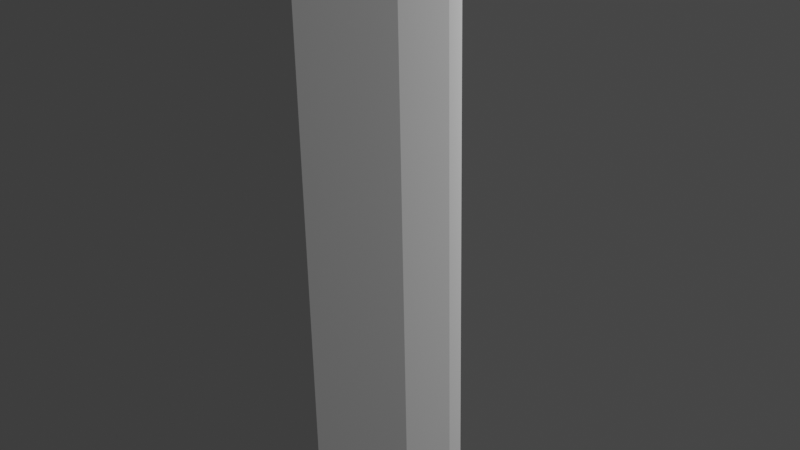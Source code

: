 # Source: untitled.blend  (saved by Blender 3.6.13; exported with 4.5.12 LTS)
import bpy
from mathutils import Matrix  # noqa: F401  (used for matrix-valued properties, if any)

bpy.ops.wm.read_factory_settings(use_empty=True)
scene = bpy.context.scene
scene.name = 'Scene'

# ---- collections
col_collection = bpy.data.collections.new('Collection'); scene.collection.children.link(col_collection)

# ---- world
world_world = bpy.data.worlds.new('World'); scene.world = world_world
world_world.use_nodes = True; world_world.node_tree.nodes.clear()
_N = world_world.node_tree.nodes; _L = world_world.node_tree.links
n0 = _N.new('ShaderNodeOutputWorld'); n0.name = 'World Output'; n0.location = (300, 300)
n1 = _N.new('ShaderNodeBackground'); n1.name = 'Background'; n1.location = (10, 300)
n1.inputs[0].default_value = (0.05088, 0.05088, 0.05088, 1.0)
_L.new(n1.outputs[0], n0.inputs[0])
n0.is_active_output = True
world_world.color = (0.05088, 0.05088, 0.05088)
world_world.use_sun_shadow = False
world_world.sun_shadow_jitter_overblur = 0.0

# ---- cameras
cam_camera = bpy.data.cameras.new('Camera')
cam_camera.clip_end = 100.0
cam_camera.ortho_scale = 7.314

# ---- lights
light_light = bpy.data.lights.new('Light', 'POINT')
light_light.transmission_factor = 0.0
light_light.energy = 1000.0
light_light.shadow_soft_size = 0.1
light_light.shadow_maximum_resolution = 0.006
light_light.use_absolute_resolution = True

# ---- meshes
me_cylinder = bpy.data.meshes.new('Cylinder')
me_cylinder.from_pydata([(0.0, 1.0, -1.0), (3.218e-09, 0.946, 1.132), (0.1951, 0.9808, -1.0), (0.1846, 0.9278, 1.132), (0.3827, 0.9239, -1.0), (0.362, 0.874, 1.132), (0.5556, 0.8315, -1.0), (0.5256, 0.7866, 1.132), (0.7071, 0.7071, -1.0), (0.6689, 0.6689, 1.132), (0.8315, 0.5556, -1.0), (0.7866, 0.5256, 1.132), (0.9239, 0.3827, -1.0), (0.874, 0.362, 1.132), (0.9808, 0.1951, -1.0), (0.9278, 0.1846, 1.132), (1.0, 0.0, -1.0), (0.946, 0.0, 1.132), (0.9808, -0.1951, -1.0), (0.9278, -0.1846, 1.132), (0.9239, -0.3827, -1.0), (0.874, -0.362, 1.132), (0.8315, -0.5556, -1.0), (0.7866, -0.5256, 1.132), (0.7071, -0.7071, -1.0), (0.6689, -0.6689, 1.132), (0.5556, -0.8315, -1.0), (0.5256, -0.7866, 1.132), (0.3827, -0.9239, -1.0), (0.362, -0.874, 1.132), (0.1951, -0.9808, -1.0), (0.1846, -0.9278, 1.132), (0.0, -1.0, -1.0), (3.218e-09, -0.946, 1.132), (-0.1951, -0.9808, -1.0), (-0.1846, -0.9278, 1.132), (-0.3827, -0.9239, -1.0), (-0.362, -0.874, 1.132), (-0.5556, -0.8315, -1.0), (-0.5256, -0.7866, 1.132), (-0.7071, -0.7071, -1.0), (-0.6689, -0.6689, 1.132), (-0.8315, -0.5556, -1.0), (-0.7866, -0.5256, 1.132), (-0.9239, -0.3827, -1.0), (-0.874, -0.362, 1.132), (-0.9808, -0.1951, -1.0), (-0.9278, -0.1846, 1.132), (-1.0, 0.0, -1.0), (-0.946, 0.0, 1.132), (-0.9808, 0.1951, -1.0), (-0.9278, 0.1846, 1.132), (-0.9239, 0.3827, -1.0), (-0.874, 0.362, 1.132), (-0.8315, 0.5556, -1.0), (-0.7866, 0.5256, 1.132), (-0.7071, 0.7071, -1.0), (-0.6689, 0.6689, 1.132), (-0.5556, 0.8315, -1.0), (-0.5256, 0.7866, 1.132), (-0.3827, 0.9239, -1.0), (-0.362, 0.874, 1.132), (-0.1951, 0.9808, -1.0), (-0.1846, 0.9278, 1.132), (0.1668, 0.8198, 1.329), (-2.504e-08, 0.8358, 1.329), (0.3272, 0.7722, 1.329), (0.475, 0.695, 1.329), (0.6045, 0.591, 1.329), (0.7109, 0.4644, 1.329), (0.7899, 0.3199, 1.329), (0.8385, 0.1631, 1.329), (0.8549, 0.0, 1.329), (0.8385, -0.1631, 1.329), (0.7899, -0.3199, 1.329), (0.7109, -0.4644, 1.329), (0.6045, -0.591, 1.329), (0.475, -0.695, 1.329), (0.3272, -0.7722, 1.329), (0.1668, -0.8198, 1.329), (-2.504e-08, -0.8358, 1.329), (-0.1668, -0.8198, 1.329), (-0.3272, -0.7722, 1.329), (-0.475, -0.695, 1.329), (-0.6045, -0.591, 1.329), (-0.7109, -0.4644, 1.329), (-0.7899, -0.3199, 1.329), (-0.8385, -0.1631, 1.329), (-0.8549, 0.0, 1.329), (-0.8385, 0.1631, 1.329), (-0.7899, 0.3199, 1.329), (-0.7109, 0.4644, 1.329), (-0.6045, 0.591, 1.329), (-0.475, 0.695, 1.329), (-0.3272, 0.7722, 1.329), (-0.1668, 0.8198, 1.329), (0.1786, 0.9122, 1.564), (-1.349e-08, 0.9301, 1.564), (0.3503, 0.8593, 1.564), (0.5085, 0.7734, 1.564), (0.6472, 0.6577, 1.564), (0.761, 0.5167, 1.564), (0.8456, 0.3559, 1.564), (0.8977, 0.1815, 1.564), (0.9153, 2.427e-08, 1.564), (0.8977, -0.1815, 1.564), (0.8456, -0.3559, 1.564), (0.761, -0.5167, 1.564), (0.6472, -0.6577, 1.564), (0.5085, -0.7734, 1.564), (0.3503, -0.8593, 1.564), (0.1786, -0.9122, 1.564), (-1.349e-08, -0.9301, 1.564), (-0.1786, -0.9122, 1.564), (-0.3503, -0.8593, 1.564), (-0.5085, -0.7734, 1.564), (-0.6472, -0.6577, 1.564), (-0.761, -0.5167, 1.564), (-0.8456, -0.3559, 1.564), (-0.8977, -0.1815, 1.564), (-0.9153, 2.427e-08, 1.564), (-0.8977, 0.1815, 1.564), (-0.8456, 0.3559, 1.564), (-0.761, 0.5167, 1.564), (-0.6472, 0.6577, 1.564), (-0.5085, 0.7734, 1.564), (-0.3503, 0.8593, 1.564), (-0.1786, 0.9122, 1.564), (0.1786, 0.9122, 1.974), (-2.385e-08, 0.9301, 1.974), (0.3503, 0.8593, 1.974), (0.5085, 0.7734, 1.974), (0.6472, 0.6577, 1.974), (0.761, 0.5167, 1.974), (0.8456, 0.3559, 1.974), (0.8977, 0.1815, 1.974), (0.9153, 2.427e-08, 1.974), (0.8977, -0.1815, 1.974), (0.8456, -0.3559, 1.974), (0.761, -0.5167, 1.974), (0.6472, -0.6577, 1.974), (0.5085, -0.7734, 1.974), (0.3503, -0.8593, 1.974), (0.1786, -0.9122, 1.974), (-2.385e-08, -0.9301, 1.974), (-0.1786, -0.9122, 1.974), (-0.3503, -0.8593, 1.974), (-0.5085, -0.7734, 1.974), (-0.6472, -0.6577, 1.974), (-0.761, -0.5167, 1.974), (-0.8456, -0.3559, 1.974), (-0.8977, -0.1815, 1.974), (-0.9153, 2.427e-08, 1.974), (-0.8977, 0.1815, 1.974), (-0.8456, 0.3559, 1.974), (-0.761, 0.5167, 1.974), (-0.6472, 0.6577, 1.974), (-0.5085, 0.7734, 1.974), (-0.3503, 0.8593, 1.974), (-0.1786, 0.9122, 1.974), (0.1558, 0.7697, 2.071), (-4.618e-08, 0.7848, 2.071), (0.3056, 0.725, 2.071), (0.4436, 0.6525, 2.071), (0.5646, 0.5549, 2.071), (0.6639, 0.436, 2.071), (0.7377, 0.3003, 2.071), (0.7831, 0.1531, 2.071), (0.7985, 2.048e-08, 2.071), (0.7831, -0.1531, 2.071), (0.7377, -0.3003, 2.071), (0.6639, -0.436, 2.071), (0.5646, -0.5549, 2.071), (0.4436, -0.6525, 2.071), (0.3056, -0.725, 2.071), (0.1558, -0.7697, 2.071), (-4.618e-08, -0.7848, 2.071), (-0.1558, -0.7697, 2.071), (-0.3056, -0.725, 2.071), (-0.4436, -0.6525, 2.071), (-0.5646, -0.5549, 2.071), (-0.6639, -0.436, 2.071), (-0.7377, -0.3003, 2.071), (-0.7831, -0.1531, 2.071), (-0.7985, 2.048e-08, 2.071), (-0.7831, 0.1531, 2.071), (-0.7377, 0.3003, 2.071), (-0.6639, 0.436, 2.071), (-0.5646, 0.5549, 2.071), (-0.4436, 0.6525, 2.071), (-0.3056, 0.725, 2.071), (-0.1558, 0.7697, 2.071), (0.1558, 0.7697, 2.153), (-4.991e-08, 0.7848, 2.153), (0.3056, 0.725, 2.153), (0.4436, 0.6525, 2.153), (0.5646, 0.5549, 2.153), (0.6639, 0.436, 2.153), (0.7377, 0.3003, 2.153), (0.7831, 0.1531, 2.153), (0.7985, 2.048e-08, 2.153), (0.7831, -0.1531, 2.153), (0.7377, -0.3003, 2.153), (0.6639, -0.436, 2.153), (0.5646, -0.5549, 2.153), (0.4436, -0.6525, 2.153), (0.3056, -0.725, 2.153), (0.1558, -0.7697, 2.153), (-4.991e-08, -0.7848, 2.153), (-0.1558, -0.7697, 2.153), (-0.3056, -0.725, 2.153), (-0.4436, -0.6525, 2.153), (-0.5646, -0.5549, 2.153), (-0.6639, -0.436, 2.153), (-0.7377, -0.3003, 2.153), (-0.7831, -0.1531, 2.153), (-0.7985, 2.048e-08, 2.153), (-0.7831, 0.1531, 2.153), (-0.7377, 0.3003, 2.153), (-0.6639, 0.436, 2.153), (-0.5646, 0.5549, 2.153), (-0.4436, 0.6525, 2.153), (-0.3056, 0.725, 2.153), (-0.1558, 0.7697, 2.153), (0.1807, 0.8792, 2.295), (-3.217e-08, 0.8965, 2.295), (0.3545, 0.8282, 2.295), (0.5147, 0.7454, 2.295), (0.6551, 0.6339, 2.295), (0.7703, 0.498, 2.295), (0.8559, 0.3431, 2.295), (0.9087, 0.1749, 2.295), (0.9265, 4.036e-08, 2.295), (0.9087, -0.1749, 2.295), (0.8559, -0.3431, 2.295), (0.7703, -0.498, 2.295), (0.6551, -0.6339, 2.295), (0.5147, -0.7454, 2.295), (0.3545, -0.8282, 2.295), (0.1807, -0.8792, 2.295), (-3.217e-08, -0.8965, 2.295), (-0.1807, -0.8792, 2.295), (-0.3545, -0.8282, 2.295), (-0.5147, -0.7454, 2.295), (-0.6551, -0.6339, 2.295), (-0.7703, -0.498, 2.295), (-0.8559, -0.3431, 2.295), (-0.9087, -0.1749, 2.295), (-0.9265, 4.036e-08, 2.295), (-0.9087, 0.1749, 2.295), (-0.8559, 0.3431, 2.295), (-0.7703, 0.498, 2.295), (-0.6551, 0.6339, 2.295), (-0.5147, 0.7454, 2.295), (-0.3545, 0.8282, 2.295), (-0.1807, 0.8792, 2.295), (0.1912, 0.9212, 2.088), (-4.071e-08, 0.9393, 2.088), (0.3751, 0.8678, 2.088), (0.5446, 0.781, 2.088), (0.6931, 0.6642, 2.088), (0.815, 0.5218, 2.088), (0.9056, 0.3595, 2.088), (0.9614, 0.1832, 2.088), (0.9803, 3.089e-08, 2.088), (0.9614, -0.1832, 2.088), (0.9056, -0.3595, 2.088), (0.815, -0.5218, 2.088), (0.6931, -0.6642, 2.088), (0.5446, -0.781, 2.088), (0.3751, -0.8678, 2.088), (0.1912, -0.9212, 2.088), (-4.071e-08, -0.9393, 2.088), (-0.1912, -0.9212, 2.088), (-0.3751, -0.8678, 2.088), (-0.5446, -0.781, 2.088), (-0.6931, -0.6642, 2.088), (-0.815, -0.5218, 2.088), (-0.9056, -0.3595, 2.088), (-0.9614, -0.1832, 2.088), (-0.9803, 3.089e-08, 2.088), (-0.9614, 0.1832, 2.088), (-0.9056, 0.3595, 2.088), (-0.815, 0.5218, 2.088), (-0.6931, 0.6642, 2.088), (-0.5446, 0.781, 2.088), (-0.3751, 0.8678, 2.088), (-0.1912, 0.9212, 2.088), (0.1912, 0.9212, 2.33), (-1.999e-08, 0.9393, 2.33), (0.3751, 0.8678, 2.33), (0.5446, 0.781, 2.33), (0.6931, 0.6642, 2.33), (0.815, 0.5218, 2.33), (0.9056, 0.3595, 2.33), (0.9614, 0.1832, 2.33), (0.9803, 3.089e-08, 2.33), (0.9614, -0.1832, 2.33), (0.9056, -0.3595, 2.33), (0.815, -0.5218, 2.33), (0.6931, -0.6642, 2.33), (0.5446, -0.781, 2.33), (0.3751, -0.8678, 2.33), (0.1912, -0.9212, 2.33), (-1.999e-08, -0.9393, 2.33), (-0.1912, -0.9212, 2.33), (-0.3751, -0.8678, 2.33), (-0.5446, -0.781, 2.33), (-0.6931, -0.6642, 2.33), (-0.815, -0.5218, 2.33), (-0.9056, -0.3595, 2.33), (-0.9614, -0.1832, 2.33), (-0.9803, 3.089e-08, 2.33), (-0.9614, 0.1832, 2.33), (-0.9056, 0.3595, 2.33), (-0.815, 0.5218, 2.33), (-0.6931, 0.6642, 2.33), (-0.5446, 0.781, 2.33), (-0.3751, 0.8678, 2.33), (-0.1912, 0.9212, 2.33), (0.04462, 0.2467, 2.443), (1.504e-08, 0.2515, 2.443), (0.08753, 0.2324, 2.443), (0.1271, 0.2091, 2.443), (0.1617, 0.1779, 2.443), (0.1902, 0.1397, 2.443), (0.2113, 0.09626, 2.443), (0.2243, 0.04907, 2.443), (0.2287, -3.01e-08, 2.443), (0.2243, -0.04907, 2.443), (0.2113, -0.09626, 2.443), (0.1902, -0.1397, 2.443), (0.1617, -0.1779, 2.443), (0.1271, -0.2091, 2.443), (0.08753, -0.2324, 2.443), (0.04462, -0.2467, 2.443), (1.504e-08, -0.2515, 2.443), (-0.04462, -0.2467, 2.443), (-0.08753, -0.2324, 2.443), (-0.1271, -0.2091, 2.443), (-0.1617, -0.1779, 2.443), (-0.1902, -0.1397, 2.443), (-0.2113, -0.09626, 2.443), (-0.2243, -0.04907, 2.443), (-0.2287, -3.01e-08, 2.443), (-0.2243, 0.04907, 2.443), (-0.2113, 0.09626, 2.443), (-0.1902, 0.1397, 2.443), (-0.1617, 0.1779, 2.443), (-0.1271, 0.2091, 2.443), (-0.08753, 0.2324, 2.443), (-0.04462, 0.2467, 2.443), (0.04462, 0.2467, 2.614), (8.97e-08, 0.2515, 2.614), (0.08753, 0.2324, 2.614), (0.1271, 0.2091, 2.614), (0.1617, 0.1779, 2.614), (0.1902, 0.1397, 2.614), (0.2113, 0.09626, 2.614), (0.2243, 0.04907, 2.614), (0.2287, -3.01e-08, 2.614), (0.2243, -0.04907, 2.614), (0.2113, -0.09626, 2.614), (0.1902, -0.1397, 2.614), (0.1617, -0.1779, 2.614), (0.1271, -0.2091, 2.614), (0.08753, -0.2324, 2.614), (0.04462, -0.2467, 2.614), (8.97e-08, -0.2515, 2.614), (-0.04462, -0.2467, 2.614), (-0.08753, -0.2324, 2.614), (-0.1271, -0.2091, 2.614), (-0.1617, -0.1779, 2.614), (-0.1902, -0.1397, 2.614), (-0.2113, -0.09626, 2.614), (-0.2243, -0.04907, 2.614), (-0.2287, -3.01e-08, 2.614), (-0.2243, 0.04907, 2.614), (-0.2113, 0.09626, 2.614), (-0.1902, 0.1397, 2.614), (-0.1617, 0.1779, 2.614), (-0.1271, 0.2091, 2.614), (-0.08753, 0.2324, 2.614), (-0.04462, 0.2467, 2.614), (0.3446, 0.8231, 1.23), (0.5003, 0.7408, 1.23), (0.7487, -0.495, 1.23), (0.6367, -0.63, 1.23), (-0.6367, -0.63, 1.23), (-0.7487, -0.495, 1.23), (-0.5003, 0.7408, 1.23), (-0.3446, 0.8231, 1.23), (0.8832, 0.1738, 1.23), (0.9005, 0.0, 1.23), (-1.091e-08, -0.8909, 1.23), (-0.1757, -0.8738, 1.23), (-0.8832, 0.1738, 1.23), (-0.8319, 0.3409, 1.23), (0.6367, 0.63, 1.23), (0.5003, -0.7408, 1.23), (-0.8319, -0.3409, 1.23), (-0.1757, 0.8738, 1.23), (0.8832, -0.1738, 1.23), (-0.3446, -0.8231, 1.23), (-0.7487, 0.495, 1.23), (0.7487, 0.495, 1.23), (0.3446, -0.8231, 1.23), (-0.8832, -0.1738, 1.23), (-1.091e-08, 0.8909, 1.23), (0.1757, 0.8738, 1.23), (0.8319, -0.3409, 1.23), (-0.5003, -0.7408, 1.23), (-0.6367, 0.63, 1.23), (0.8319, 0.3409, 1.23), (0.1757, -0.8738, 1.23), (-0.9005, 0.0, 1.23), (0.7272, 0.4815, 1.406), (0.7439, 0.4989, 1.484), (0.8266, 0.3437, 1.484), (0.808, 0.3316, 1.406), (-0.4859, -0.7206, 1.406), (-0.4971, -0.7467, 1.484), (-0.6327, -0.635, 1.484), (-0.6185, -0.6128, 1.406), (0.8775, 0.1752, 1.484), (0.8578, 0.1691, 1.406), (-0.7439, -0.4989, 1.484), (-0.7272, -0.4815, 1.406), (0.8947, 1.601e-08, 1.484), (0.8746, 7.919e-09, 1.406), (-0.8266, -0.3437, 1.484), (-0.808, -0.3316, 1.406), (0.8775, -0.1752, 1.484), (0.8578, -0.1691, 1.406), (-0.8775, -0.1752, 1.484), (-0.8578, -0.1691, 1.406), (0.8266, -0.3437, 1.484), (0.808, -0.3316, 1.406), (-0.8947, 1.601e-08, 1.484), (-0.8746, 7.919e-09, 1.406), (0.7439, -0.4989, 1.484), (0.7272, -0.4815, 1.406), (-0.8775, 0.1752, 1.484), (-0.8578, 0.1691, 1.406), (0.6327, -0.635, 1.484), (0.6185, -0.6128, 1.406), (-0.8266, 0.3437, 1.484), (-0.808, 0.3316, 1.406), (0.4971, -0.7467, 1.484), (0.4859, -0.7206, 1.406), (-0.7439, 0.4989, 1.484), (-0.7272, 0.4815, 1.406), (0.3424, -0.8297, 1.484), (0.3347, -0.8006, 1.406), (-2.127e-08, 0.8666, 1.406), (-1.742e-08, 0.898, 1.484), (0.1746, 0.8808, 1.484), (0.1706, 0.85, 1.406), (-0.6327, 0.635, 1.484), (-0.6185, 0.6128, 1.406), (0.1746, -0.8808, 1.484), (0.1706, -0.85, 1.406), (0.3424, 0.8297, 1.484), (0.3347, 0.8006, 1.406), (-0.4971, 0.7467, 1.484), (-0.4859, 0.7206, 1.406), (-1.742e-08, -0.898, 1.484), (-2.127e-08, -0.8666, 1.406), (0.4971, 0.7467, 1.484), (0.4859, 0.7206, 1.406), (-0.3424, 0.8297, 1.484), (-0.3347, 0.8006, 1.406), (-0.1746, -0.8808, 1.484), (-0.1706, -0.85, 1.406), (0.6327, 0.635, 1.484), (0.6185, 0.6128, 1.406), (-0.1746, 0.8808, 1.484), (-0.1706, 0.85, 1.406), (-0.3424, -0.8297, 1.484), (-0.3347, -0.8006, 1.406)], [], [(0, 1, 3, 2), (2, 3, 5, 4), (4, 5, 7, 6), (6, 7, 9, 8), (8, 9, 11, 10), (10, 11, 13, 12), (12, 13, 15, 14), (14, 15, 17, 16), (16, 17, 19, 18), (18, 19, 21, 20), (20, 21, 23, 22), (22, 23, 25, 24), (24, 25, 27, 26), (26, 27, 29, 28), (28, 29, 31, 30), (30, 31, 33, 32), (32, 33, 35, 34), (34, 35, 37, 36), (36, 37, 39, 38), (38, 39, 41, 40), (40, 41, 43, 42), (42, 43, 45, 44), (44, 45, 47, 46), (46, 47, 49, 48), (48, 49, 51, 50), (50, 51, 53, 52), (52, 53, 55, 54), (54, 55, 57, 56), (56, 57, 59, 58), (58, 59, 61, 60), (385, 384, 66, 67), (60, 61, 63, 62), (62, 63, 1, 0), (0, 2, 4, 6, 8, 10, 12, 14, 16, 18, 20, 22, 24, 26, 28, 30, 32, 34, 36, 38, 40, 42, 44, 46, 48, 50, 52, 54, 56, 58, 60, 62), (418, 417, 101, 102), (387, 386, 75, 76), (389, 388, 84, 85), (391, 390, 93, 94), (393, 392, 71, 72), (395, 394, 80, 81), (397, 396, 89, 90), (398, 385, 67, 68), (399, 387, 76, 77), (400, 389, 85, 86), (401, 391, 94, 95), (402, 393, 72, 73), (403, 395, 81, 82), (404, 397, 90, 91), (405, 398, 68, 69), (406, 399, 77, 78), (407, 400, 86, 87), (409, 408, 65, 64), (408, 401, 95, 65), (410, 402, 73, 74), (411, 403, 82, 83), (412, 404, 91, 92), (413, 405, 69, 70), (414, 406, 78, 79), (415, 407, 87, 88), (384, 409, 64, 66), (386, 410, 74, 75), (388, 411, 83, 84), (390, 412, 92, 93), (392, 413, 70, 71), (394, 414, 79, 80), (396, 415, 88, 89), (105, 104, 136, 137), (422, 421, 115, 116), (424, 418, 102, 103), (426, 422, 116, 117), (428, 424, 103, 104), (430, 426, 117, 118), (432, 428, 104, 105), (434, 430, 118, 119), (436, 432, 105, 106), (438, 434, 119, 120), (440, 436, 106, 107), (442, 438, 120, 121), (444, 440, 107, 108), (446, 442, 121, 122), (448, 444, 108, 109), (450, 446, 122, 123), (452, 448, 109, 110), (456, 455, 97, 96), (458, 450, 123, 124), (460, 452, 110, 111), (462, 456, 96, 98), (464, 458, 124, 125), (466, 460, 111, 112), (468, 462, 98, 99), (470, 464, 125, 126), (472, 466, 112, 113), (474, 468, 99, 100), (476, 470, 126, 127), (478, 472, 113, 114), (417, 474, 100, 101), (455, 476, 127, 97), (421, 478, 114, 115), (140, 139, 171, 172), (119, 118, 150, 151), (106, 105, 137, 138), (120, 119, 151, 152), (107, 106, 138, 139), (121, 120, 152, 153), (108, 107, 139, 140), (122, 121, 153, 154), (109, 108, 140, 141), (123, 122, 154, 155), (110, 109, 141, 142), (96, 97, 129, 128), (124, 123, 155, 156), (111, 110, 142, 143), (98, 96, 128, 130), (125, 124, 156, 157), (112, 111, 143, 144), (99, 98, 130, 131), (126, 125, 157, 158), (113, 112, 144, 145), (100, 99, 131, 132), (127, 126, 158, 159), (114, 113, 145, 146), (101, 100, 132, 133), (97, 127, 159, 129), (115, 114, 146, 147), (102, 101, 133, 134), (116, 115, 147, 148), (103, 102, 134, 135), (117, 116, 148, 149), (104, 103, 135, 136), (118, 117, 149, 150), (175, 174, 206, 207), (154, 153, 185, 186), (141, 140, 172, 173), (155, 154, 186, 187), (142, 141, 173, 174), (128, 129, 161, 160), (156, 155, 187, 188), (143, 142, 174, 175), (130, 128, 160, 162), (157, 156, 188, 189), (144, 143, 175, 176), (131, 130, 162, 163), (158, 157, 189, 190), (145, 144, 176, 177), (132, 131, 163, 164), (159, 158, 190, 191), (146, 145, 177, 178), (133, 132, 164, 165), (129, 159, 191, 161), (147, 146, 178, 179), (134, 133, 165, 166), (148, 147, 179, 180), (135, 134, 166, 167), (149, 148, 180, 181), (136, 135, 167, 168), (150, 149, 181, 182), (137, 136, 168, 169), (151, 150, 182, 183), (138, 137, 169, 170), (152, 151, 183, 184), (139, 138, 170, 171), (153, 152, 184, 185), (210, 209, 241, 242), (162, 160, 192, 194), (189, 188, 220, 221), (176, 175, 207, 208), (163, 162, 194, 195), (190, 189, 221, 222), (177, 176, 208, 209), (164, 163, 195, 196), (191, 190, 222, 223), (178, 177, 209, 210), (165, 164, 196, 197), (161, 191, 223, 193), (179, 178, 210, 211), (166, 165, 197, 198), (180, 179, 211, 212), (167, 166, 198, 199), (181, 180, 212, 213), (168, 167, 199, 200), (182, 181, 213, 214), (169, 168, 200, 201), (183, 182, 214, 215), (170, 169, 201, 202), (184, 183, 215, 216), (171, 170, 202, 203), (185, 184, 216, 217), (172, 171, 203, 204), (186, 185, 217, 218), (173, 172, 204, 205), (187, 186, 218, 219), (174, 173, 205, 206), (160, 161, 193, 192), (188, 187, 219, 220), (228, 227, 259, 260), (197, 196, 228, 229), (193, 223, 255, 225), (211, 210, 242, 243), (198, 197, 229, 230), (212, 211, 243, 244), (199, 198, 230, 231), (213, 212, 244, 245), (200, 199, 231, 232), (214, 213, 245, 246), (201, 200, 232, 233), (215, 214, 246, 247), (202, 201, 233, 234), (216, 215, 247, 248), (203, 202, 234, 235), (217, 216, 248, 249), (204, 203, 235, 236), (218, 217, 249, 250), (205, 204, 236, 237), (219, 218, 250, 251), (206, 205, 237, 238), (192, 193, 225, 224), (220, 219, 251, 252), (207, 206, 238, 239), (194, 192, 224, 226), (221, 220, 252, 253), (208, 207, 239, 240), (195, 194, 226, 227), (222, 221, 253, 254), (209, 208, 240, 241), (196, 195, 227, 228), (223, 222, 254, 255), (263, 262, 294, 295), (255, 254, 286, 287), (242, 241, 273, 274), (229, 228, 260, 261), (225, 255, 287, 257), (243, 242, 274, 275), (230, 229, 261, 262), (244, 243, 275, 276), (231, 230, 262, 263), (245, 244, 276, 277), (232, 231, 263, 264), (246, 245, 277, 278), (233, 232, 264, 265), (247, 246, 278, 279), (234, 233, 265, 266), (248, 247, 279, 280), (235, 234, 266, 267), (249, 248, 280, 281), (236, 235, 267, 268), (250, 249, 281, 282), (237, 236, 268, 269), (251, 250, 282, 283), (238, 237, 269, 270), (224, 225, 257, 256), (252, 251, 283, 284), (239, 238, 270, 271), (226, 224, 256, 258), (253, 252, 284, 285), (240, 239, 271, 272), (227, 226, 258, 259), (254, 253, 285, 286), (241, 240, 272, 273), (298, 297, 329, 330), (277, 276, 308, 309), (264, 263, 295, 296), (278, 277, 309, 310), (265, 264, 296, 297), (279, 278, 310, 311), (266, 265, 297, 298), (280, 279, 311, 312), (267, 266, 298, 299), (281, 280, 312, 313), (268, 267, 299, 300), (282, 281, 313, 314), (269, 268, 300, 301), (283, 282, 314, 315), (270, 269, 301, 302), (256, 257, 289, 288), (284, 283, 315, 316), (271, 270, 302, 303), (258, 256, 288, 290), (285, 284, 316, 317), (272, 271, 303, 304), (259, 258, 290, 291), (286, 285, 317, 318), (273, 272, 304, 305), (260, 259, 291, 292), (287, 286, 318, 319), (274, 273, 305, 306), (261, 260, 292, 293), (257, 287, 319, 289), (275, 274, 306, 307), (262, 261, 293, 294), (276, 275, 307, 308), (333, 332, 364, 365), (312, 311, 343, 344), (299, 298, 330, 331), (313, 312, 344, 345), (300, 299, 331, 332), (314, 313, 345, 346), (301, 300, 332, 333), (315, 314, 346, 347), (302, 301, 333, 334), (288, 289, 321, 320), (316, 315, 347, 348), (303, 302, 334, 335), (290, 288, 320, 322), (317, 316, 348, 349), (304, 303, 335, 336), (291, 290, 322, 323), (318, 317, 349, 350), (305, 304, 336, 337), (292, 291, 323, 324), (319, 318, 350, 351), (306, 305, 337, 338), (293, 292, 324, 325), (289, 319, 351, 321), (307, 306, 338, 339), (294, 293, 325, 326), (308, 307, 339, 340), (295, 294, 326, 327), (309, 308, 340, 341), (296, 295, 327, 328), (310, 309, 341, 342), (297, 296, 328, 329), (311, 310, 342, 343), (352, 353, 383, 382, 381, 380, 379, 378, 377, 376, 375, 374, 373, 372, 371, 370, 369, 368, 367, 366, 365, 364, 363, 362, 361, 360, 359, 358, 357, 356, 355, 354), (347, 346, 378, 379), (334, 333, 365, 366), (320, 321, 353, 352), (348, 347, 379, 380), (335, 334, 366, 367), (322, 320, 352, 354), (349, 348, 380, 381), (336, 335, 367, 368), (323, 322, 354, 355), (350, 349, 381, 382), (337, 336, 368, 369), (324, 323, 355, 356), (351, 350, 382, 383), (338, 337, 369, 370), (325, 324, 356, 357), (321, 351, 383, 353), (339, 338, 370, 371), (326, 325, 357, 358), (340, 339, 371, 372), (327, 326, 358, 359), (341, 340, 372, 373), (328, 327, 359, 360), (342, 341, 373, 374), (329, 328, 360, 361), (343, 342, 374, 375), (330, 329, 361, 362), (344, 343, 375, 376), (331, 330, 362, 363), (345, 344, 376, 377), (332, 331, 363, 364), (346, 345, 377, 378), (51, 49, 415, 396), (33, 31, 414, 394), (15, 13, 413, 392), (59, 57, 412, 390), (41, 39, 411, 388), (23, 21, 410, 386), (5, 3, 409, 384), (49, 47, 407, 415), (31, 29, 406, 414), (13, 11, 405, 413), (57, 55, 404, 412), (39, 37, 403, 411), (21, 19, 402, 410), (1, 63, 401, 408), (3, 1, 408, 409), (47, 45, 400, 407), (29, 27, 399, 406), (11, 9, 398, 405), (55, 53, 397, 404), (37, 35, 395, 403), (19, 17, 393, 402), (63, 61, 391, 401), (45, 43, 389, 400), (27, 25, 387, 399), (9, 7, 385, 398), (53, 51, 396, 397), (35, 33, 394, 395), (17, 15, 392, 393), (61, 59, 390, 391), (43, 41, 388, 389), (25, 23, 386, 387), (7, 5, 384, 385), (83, 82, 479, 420), (420, 479, 478, 421), (65, 95, 477, 454), (454, 477, 476, 455), (69, 68, 475, 416), (416, 475, 474, 417), (82, 81, 473, 479), (479, 473, 472, 478), (95, 94, 471, 477), (477, 471, 470, 476), (68, 67, 469, 475), (475, 469, 468, 474), (81, 80, 467, 473), (473, 467, 466, 472), (94, 93, 465, 471), (471, 465, 464, 470), (67, 66, 463, 469), (469, 463, 462, 468), (80, 79, 461, 467), (467, 461, 460, 466), (93, 92, 459, 465), (465, 459, 458, 464), (66, 64, 457, 463), (463, 457, 456, 462), (79, 78, 453, 461), (461, 453, 452, 460), (92, 91, 451, 459), (459, 451, 450, 458), (64, 65, 454, 457), (457, 454, 455, 456), (78, 77, 449, 453), (453, 449, 448, 452), (91, 90, 447, 451), (451, 447, 446, 450), (77, 76, 445, 449), (449, 445, 444, 448), (90, 89, 443, 447), (447, 443, 442, 446), (76, 75, 441, 445), (445, 441, 440, 444), (89, 88, 439, 443), (443, 439, 438, 442), (75, 74, 437, 441), (441, 437, 436, 440), (88, 87, 435, 439), (439, 435, 434, 438), (74, 73, 433, 437), (437, 433, 432, 436), (87, 86, 431, 435), (435, 431, 430, 434), (73, 72, 429, 433), (433, 429, 428, 432), (86, 85, 427, 431), (431, 427, 426, 430), (72, 71, 425, 429), (429, 425, 424, 428), (85, 84, 423, 427), (427, 423, 422, 426), (71, 70, 419, 425), (425, 419, 418, 424), (84, 83, 420, 423), (423, 420, 421, 422), (70, 69, 416, 419), (419, 416, 417, 418)])
_uv = me_cylinder.uv_layers.new(name='UVMap')
_uv.uv.foreach_set('vector', [1.0, 0.5, 1.0, 1.0, 0.9688, 1.0, 0.9688, 0.5, 0.9688, 0.5, 0.9688, 1.0, 0.9375, 1.0, 0.9375, 0.5, 0.9375, 0.5, 0.9375, 1.0, 0.9062, 1.0, 0.9062, 0.5, 0.9062, 0.5, 0.9062, 1.0, 0.875, 1.0, 0.875, 0.5, 0.875, 0.5, 0.875, 1.0, 0.8438, 1.0, 0.8438, 0.5, 0.8438, 0.5, 0.8438, 1.0, 0.8125, 1.0, 0.8125, 0.5, 0.8125, 0.5, 0.8125, 1.0, 0.7812, 1.0, 0.7812, 0.5, 0.7812, 0.5, 0.7812, 1.0, 0.75, 1.0, 0.75, 0.5, 0.75, 0.5, 0.75, 1.0, 0.7188, 1.0, 0.7188, 0.5, 0.7188, 0.5, 0.7188, 1.0, 0.6875, 1.0, 0.6875, 0.5, 0.6875, 0.5, 0.6875, 1.0, 0.6562, 1.0, 0.6562, 0.5, 0.6562, 0.5, 0.6562, 1.0, 0.625, 1.0, 0.625, 0.5, 0.625, 0.5, 0.625, 1.0, 0.5938, 1.0, 0.5938, 0.5, 0.5938, 0.5, 0.5938, 1.0, 0.5625, 1.0, 0.5625, 0.5, 0.5625, 0.5, 0.5625, 1.0, 0.5312, 1.0, 0.5312, 0.5, 0.5312, 0.5, 0.5312, 1.0, 0.5, 1.0, 0.5, 0.5, 0.5, 0.5, 0.5, 1.0, 0.4688, 1.0, 0.4688, 0.5, 0.4688, 0.5, 0.4688, 1.0, 0.4375, 1.0, 0.4375, 0.5, 0.4375, 0.5, 0.4375, 1.0, 0.4062, 1.0, 0.4062, 0.5, 0.4062, 0.5, 0.4062, 1.0, 0.375, 1.0, 0.375, 0.5, 0.375, 0.5, 0.375, 1.0, 0.3438, 1.0, 0.3438, 0.5, 0.3438, 0.5, 0.3438, 1.0, 0.3125, 1.0, 0.3125, 0.5, 0.3125, 0.5, 0.3125, 1.0, 0.2812, 1.0, 0.2812, 0.5, 0.2812, 0.5, 0.2812, 1.0, 0.25, 1.0, 0.25, 0.5, 0.25, 0.5, 0.25, 1.0, 0.2188, 1.0, 0.2188, 0.5, 0.2188, 0.5, 0.2188, 1.0, 0.1875, 1.0, 0.1875, 0.5, 0.1875, 0.5, 0.1875, 1.0, 0.1562, 1.0, 0.1562, 0.5, 0.1562, 0.5, 0.1562, 1.0, 0.125, 1.0, 0.125, 0.5, 0.125, 0.5, 0.125, 1.0, 0.09375, 1.0, 0.09375, 0.5, 0.09375, 0.5, 0.09375, 1.0, 0.0625, 1.0, 0.0625, 0.5, 0.9062, 1.0, 0.9375, 1.0, 0.9375, 1.0, 0.9062, 1.0, 0.0625, 0.5, 0.0625, 1.0, 0.03125, 1.0, 0.03125, 0.5, 0.03125, 0.5, 0.03125, 1.0, 0.0, 1.0, 0.0, 0.5, 0.75, 0.49, 0.7968, 0.4854, 0.8418, 0.4717, 0.8833, 0.4496, 0.9197, 0.4197, 0.9496, 0.3833, 0.9717, 0.3418, 0.9854, 0.2968, 0.99, 0.25, 0.9854, 0.2032, 0.9717, 0.1582, 0.9496, 0.1167, 0.9197, 0.08029, 0.8833, 0.05045, 0.8418, 0.02827, 0.7968, 0.01461, 0.75, 0.01, 0.7032, 0.01461, 0.6582, 0.02827, 0.6167, 0.05045, 0.5803, 0.08029, 0.5504, 0.1167, 0.5283, 0.1582, 0.5146, 0.2032, 0.51, 0.25, 0.5146, 0.2968, 0.5283, 0.3418, 0.5504, 0.3833, 0.5803, 0.4197, 0.6167, 0.4496, 0.6582, 0.4717, 0.7032, 0.4854, 0.8125, 1.0, 0.8438, 1.0, 0.8438, 1.0, 0.8125, 1.0, 0.625, 1.0, 0.6562, 1.0, 0.6562, 1.0, 0.625, 1.0, 0.3438, 1.0, 0.375, 1.0, 0.375, 1.0, 0.3438, 1.0, 0.0625, 1.0, 0.09375, 1.0, 0.09375, 1.0, 0.0625, 1.0, 0.75, 1.0, 0.7813, 1.0, 0.7812, 1.0, 0.75, 1.0, 0.4688, 1.0, 0.5, 1.0, 0.5, 1.0, 0.4688, 1.0, 0.1875, 1.0, 0.2187, 1.0, 0.2188, 1.0, 0.1875, 1.0, 0.875, 1.0, 0.9062, 1.0, 0.9062, 1.0, 0.875, 1.0, 0.5938, 1.0, 0.625, 1.0, 0.625, 1.0, 0.5938, 1.0, 0.3125, 1.0, 0.3438, 1.0, 0.3438, 1.0, 0.3125, 1.0, 0.03125, 1.0, 0.0625, 1.0, 0.0625, 1.0, 0.03125, 1.0, 0.7188, 1.0, 0.75, 1.0, 0.75, 1.0, 0.7188, 1.0, 0.4375, 1.0, 0.4688, 1.0, 0.4688, 1.0, 0.4375, 1.0, 0.1562, 1.0, 0.1875, 1.0, 0.1875, 1.0, 0.1562, 1.0, 0.8438, 1.0, 0.875, 1.0, 0.875, 1.0, 0.8438, 1.0, 0.5625, 1.0, 0.5938, 1.0, 0.5938, 1.0, 0.5625, 1.0, 0.2812, 1.0, 0.3125, 1.0, 0.3125, 1.0, 0.2812, 1.0, 0.9687, 1.0, 1.0, 1.0, 1.0, 1.0, 0.9688, 1.0, 0.0, 1.0, 0.03125, 1.0, 0.03125, 1.0, 0.0, 1.0, 0.6875, 1.0, 0.7188, 1.0, 0.7188, 1.0, 0.6875, 1.0, 0.4062, 1.0, 0.4375, 1.0, 0.4375, 1.0, 0.4062, 1.0, 0.125, 1.0, 0.1562, 1.0, 0.1562, 1.0, 0.125, 1.0, 0.8125, 1.0, 0.8438, 1.0, 0.8438, 1.0, 0.8125, 1.0, 0.5312, 1.0, 0.5625, 1.0, 0.5625, 1.0, 0.5312, 1.0, 0.25, 1.0, 0.2812, 1.0, 0.2812, 1.0, 0.25, 1.0, 0.9375, 1.0, 0.9687, 1.0, 0.9688, 1.0, 0.9375, 1.0, 0.6562, 1.0, 0.6875, 1.0, 0.6875, 1.0, 0.6562, 1.0, 0.375, 1.0, 0.4062, 1.0, 0.4062, 1.0, 0.375, 1.0, 0.09375, 1.0, 0.125, 1.0, 0.125, 1.0, 0.09375, 1.0, 0.7813, 1.0, 0.8125, 1.0, 0.8125, 1.0, 0.7812, 1.0, 0.5, 1.0, 0.5312, 1.0, 0.5312, 1.0, 0.5, 1.0, 0.2187, 1.0, 0.25, 1.0, 0.25, 1.0, 0.2188, 1.0, 0.7188, 1.0, 0.75, 1.0, 0.75, 1.0, 0.7188, 1.0, 0.375, 1.0, 0.4062, 1.0, 0.4062, 1.0, 0.375, 1.0, 0.7812, 1.0, 0.8125, 1.0, 0.8125, 1.0, 0.7812, 1.0, 0.3438, 1.0, 0.375, 1.0, 0.375, 1.0, 0.3438, 1.0, 0.75, 1.0, 0.7812, 1.0, 0.7812, 1.0, 0.75, 1.0, 0.3125, 1.0, 0.3438, 1.0, 0.3438, 1.0, 0.3125, 1.0, 0.7188, 1.0, 0.75, 1.0, 0.75, 1.0, 0.7188, 1.0, 0.2813, 1.0, 0.3125, 1.0, 0.3125, 1.0, 0.2812, 1.0, 0.6875, 1.0, 0.7188, 1.0, 0.7188, 1.0, 0.6875, 1.0, 0.25, 1.0, 0.2813, 1.0, 0.2812, 1.0, 0.25, 1.0, 0.6562, 1.0, 0.6875, 1.0, 0.6875, 1.0, 0.6562, 1.0, 0.2188, 1.0, 0.25, 1.0, 0.25, 1.0, 0.2188, 1.0, 0.625, 1.0, 0.6562, 1.0, 0.6562, 1.0, 0.625, 1.0, 0.1875, 1.0, 0.2188, 1.0, 0.2188, 1.0, 0.1875, 1.0, 0.5938, 1.0, 0.625, 1.0, 0.625, 1.0, 0.5938, 1.0, 0.1562, 1.0, 0.1875, 1.0, 0.1875, 1.0, 0.1562, 1.0, 0.5625, 1.0, 0.5938, 1.0, 0.5938, 1.0, 0.5625, 1.0, 0.9688, 1.0, 1.0, 1.0, 1.0, 1.0, 0.9688, 1.0, 0.125, 1.0, 0.1562, 1.0, 0.1562, 1.0, 0.125, 1.0, 0.5312, 1.0, 0.5625, 1.0, 0.5625, 1.0, 0.5312, 1.0, 0.9375, 1.0, 0.9688, 1.0, 0.9688, 1.0, 0.9375, 1.0, 0.09375, 1.0, 0.125, 1.0, 0.125, 1.0, 0.09375, 1.0, 0.5, 1.0, 0.5312, 1.0, 0.5312, 1.0, 0.5, 1.0, 0.9063, 1.0, 0.9375, 1.0, 0.9375, 1.0, 0.9062, 1.0, 0.0625, 1.0, 0.09375, 1.0, 0.09375, 1.0, 0.0625, 1.0, 0.4687, 1.0, 0.5, 1.0, 0.5, 1.0, 0.4688, 1.0, 0.875, 1.0, 0.9063, 1.0, 0.9062, 1.0, 0.875, 1.0, 0.03125, 1.0, 0.0625, 1.0, 0.0625, 1.0, 0.03125, 1.0, 0.4375, 1.0, 0.4687, 1.0, 0.4688, 1.0, 0.4375, 1.0, 0.8438, 1.0, 0.875, 1.0, 0.875, 1.0, 0.8438, 1.0, 0.0, 1.0, 0.03125, 1.0, 0.03125, 1.0, 0.0, 1.0, 0.4062, 1.0, 0.4375, 1.0, 0.4375, 1.0, 0.4062, 1.0, 0.625, 1.0, 0.6562, 1.0, 0.6562, 1.0, 0.625, 1.0, 0.2812, 1.0, 0.3125, 1.0, 0.3125, 1.0, 0.2812, 1.0, 0.6875, 1.0, 0.7188, 1.0, 0.7188, 1.0, 0.6875, 1.0, 0.25, 1.0, 0.2812, 1.0, 0.2812, 1.0, 0.25, 1.0, 0.6562, 1.0, 0.6875, 1.0, 0.6875, 1.0, 0.6562, 1.0, 0.2188, 1.0, 0.25, 1.0, 0.25, 1.0, 0.2188, 1.0, 0.625, 1.0, 0.6562, 1.0, 0.6562, 1.0, 0.625, 1.0, 0.1875, 1.0, 0.2188, 1.0, 0.2188, 1.0, 0.1875, 1.0, 0.5938, 1.0, 0.625, 1.0, 0.625, 1.0, 0.5938, 1.0, 0.1562, 1.0, 0.1875, 1.0, 0.1875, 1.0, 0.1562, 1.0, 0.5625, 1.0, 0.5938, 1.0, 0.5938, 1.0, 0.5625, 1.0, 0.9688, 1.0, 1.0, 1.0, 1.0, 1.0, 0.9688, 1.0, 0.125, 1.0, 0.1562, 1.0, 0.1562, 1.0, 0.125, 1.0, 0.5312, 1.0, 0.5625, 1.0, 0.5625, 1.0, 0.5312, 1.0, 0.9375, 1.0, 0.9688, 1.0, 0.9688, 1.0, 0.9375, 1.0, 0.09375, 1.0, 0.125, 1.0, 0.125, 1.0, 0.09375, 1.0, 0.5, 1.0, 0.5312, 1.0, 0.5312, 1.0, 0.5, 1.0, 0.9062, 1.0, 0.9375, 1.0, 0.9375, 1.0, 0.9062, 1.0, 0.0625, 1.0, 0.09375, 1.0, 0.09375, 1.0, 0.0625, 1.0, 0.4688, 1.0, 0.5, 1.0, 0.5, 1.0, 0.4688, 1.0, 0.875, 1.0, 0.9062, 1.0, 0.9062, 1.0, 0.875, 1.0, 0.03125, 1.0, 0.0625, 1.0, 0.0625, 1.0, 0.03125, 1.0, 0.4375, 1.0, 0.4688, 1.0, 0.4688, 1.0, 0.4375, 1.0, 0.8438, 1.0, 0.875, 1.0, 0.875, 1.0, 0.8438, 1.0, 0.0, 1.0, 0.03125, 1.0, 0.03125, 1.0, 0.0, 1.0, 0.4062, 1.0, 0.4375, 1.0, 0.4375, 1.0, 0.4062, 1.0, 0.8125, 1.0, 0.8438, 1.0, 0.8438, 1.0, 0.8125, 1.0, 0.375, 1.0, 0.4062, 1.0, 0.4062, 1.0, 0.375, 1.0, 0.7812, 1.0, 0.8125, 1.0, 0.8125, 1.0, 0.7812, 1.0, 0.3438, 1.0, 0.375, 1.0, 0.375, 1.0, 0.3438, 1.0, 0.75, 1.0, 0.7812, 1.0, 0.7812, 1.0, 0.75, 1.0, 0.3125, 1.0, 0.3438, 1.0, 0.3438, 1.0, 0.3125, 1.0, 0.5312, 1.0, 0.5625, 1.0, 0.5625, 1.0, 0.5312, 1.0, 0.1875, 1.0, 0.2188, 1.0, 0.2188, 1.0, 0.1875, 1.0, 0.5938, 1.0, 0.625, 1.0, 0.625, 1.0, 0.5938, 1.0, 0.1562, 1.0, 0.1875, 1.0, 0.1875, 1.0, 0.1562, 1.0, 0.5625, 1.0, 0.5938, 1.0, 0.5938, 1.0, 0.5625, 1.0, 0.9688, 1.0, 1.0, 1.0, 1.0, 1.0, 0.9688, 1.0, 0.125, 1.0, 0.1562, 1.0, 0.1562, 1.0, 0.125, 1.0, 0.5312, 1.0, 0.5625, 1.0, 0.5625, 1.0, 0.5312, 1.0, 0.9375, 1.0, 0.9688, 1.0, 0.9688, 1.0, 0.9375, 1.0, 0.09375, 1.0, 0.125, 1.0, 0.125, 1.0, 0.09375, 1.0, 0.5, 1.0, 0.5312, 1.0, 0.5312, 1.0, 0.5, 1.0, 0.9062, 1.0, 0.9375, 1.0, 0.9375, 1.0, 0.9062, 1.0, 0.0625, 1.0, 0.09375, 1.0, 0.09375, 1.0, 0.0625, 1.0, 0.4688, 1.0, 0.5, 1.0, 0.5, 1.0, 0.4688, 1.0, 0.875, 1.0, 0.9062, 1.0, 0.9062, 1.0, 0.875, 1.0, 0.03125, 1.0, 0.0625, 1.0, 0.0625, 1.0, 0.03125, 1.0, 0.4375, 1.0, 0.4688, 1.0, 0.4688, 1.0, 0.4375, 1.0, 0.8438, 1.0, 0.875, 1.0, 0.875, 1.0, 0.8438, 1.0, 0.0, 1.0, 0.03125, 1.0, 0.03125, 1.0, 0.0, 1.0, 0.4062, 1.0, 0.4375, 1.0, 0.4375, 1.0, 0.4062, 1.0, 0.8125, 1.0, 0.8438, 1.0, 0.8438, 1.0, 0.8125, 1.0, 0.375, 1.0, 0.4062, 1.0, 0.4062, 1.0, 0.375, 1.0, 0.7812, 1.0, 0.8125, 1.0, 0.8125, 1.0, 0.7812, 1.0, 0.3438, 1.0, 0.375, 1.0, 0.375, 1.0, 0.3438, 1.0, 0.75, 1.0, 0.7812, 1.0, 0.7812, 1.0, 0.75, 1.0, 0.3125, 1.0, 0.3438, 1.0, 0.3438, 1.0, 0.3125, 1.0, 0.7188, 1.0, 0.75, 1.0, 0.75, 1.0, 0.7188, 1.0, 0.2812, 1.0, 0.3125, 1.0, 0.3125, 1.0, 0.2812, 1.0, 0.6875, 1.0, 0.7188, 1.0, 0.7188, 1.0, 0.6875, 1.0, 0.25, 1.0, 0.2812, 1.0, 0.2812, 1.0, 0.25, 1.0, 0.6562, 1.0, 0.6875, 1.0, 0.6875, 1.0, 0.6562, 1.0, 0.2188, 1.0, 0.25, 1.0, 0.25, 1.0, 0.2188, 1.0, 0.4375, 1.0, 0.4688, 1.0, 0.4688, 1.0, 0.4375, 1.0, 0.9375, 1.0, 0.9688, 1.0, 0.9688, 1.0, 0.9375, 1.0, 0.09375, 1.0, 0.125, 1.0, 0.125, 1.0, 0.09375, 1.0, 0.5, 1.0, 0.5312, 1.0, 0.5312, 1.0, 0.5, 1.0, 0.9062, 1.0, 0.9375, 1.0, 0.9375, 1.0, 0.9062, 1.0, 0.0625, 1.0, 0.09375, 1.0, 0.09375, 1.0, 0.0625, 1.0, 0.4688, 1.0, 0.5, 1.0, 0.5, 1.0, 0.4688, 1.0, 0.875, 1.0, 0.9062, 1.0, 0.9062, 1.0, 0.875, 1.0, 0.03125, 1.0, 0.0625, 1.0, 0.0625, 1.0, 0.03125, 1.0, 0.4375, 1.0, 0.4688, 1.0, 0.4688, 1.0, 0.4375, 1.0, 0.8438, 1.0, 0.875, 1.0, 0.875, 1.0, 0.8438, 1.0, 0.0, 1.0, 0.03125, 1.0, 0.03125, 1.0, 0.0, 1.0, 0.4062, 1.0, 0.4375, 1.0, 0.4375, 1.0, 0.4062, 1.0, 0.8125, 1.0, 0.8438, 1.0, 0.8438, 1.0, 0.8125, 1.0, 0.375, 1.0, 0.4062, 1.0, 0.4062, 1.0, 0.375, 1.0, 0.7812, 1.0, 0.8125, 1.0, 0.8125, 1.0, 0.7812, 1.0, 0.3438, 1.0, 0.375, 1.0, 0.375, 1.0, 0.3438, 1.0, 0.75, 1.0, 0.7812, 1.0, 0.7812, 1.0, 0.75, 1.0, 0.3125, 1.0, 0.3438, 1.0, 0.3438, 1.0, 0.3125, 1.0, 0.7188, 1.0, 0.75, 1.0, 0.75, 1.0, 0.7188, 1.0, 0.2812, 1.0, 0.3125, 1.0, 0.3125, 1.0, 0.2812, 1.0, 0.6875, 1.0, 0.7188, 1.0, 0.7188, 1.0, 0.6875, 1.0, 0.25, 1.0, 0.2812, 1.0, 0.2812, 1.0, 0.25, 1.0, 0.6562, 1.0, 0.6875, 1.0, 0.6875, 1.0, 0.6562, 1.0, 0.2188, 1.0, 0.25, 1.0, 0.25, 1.0, 0.2188, 1.0, 0.625, 1.0, 0.6562, 1.0, 0.6562, 1.0, 0.625, 1.0, 0.1875, 1.0, 0.2188, 1.0, 0.2188, 1.0, 0.1875, 1.0, 0.5938, 1.0, 0.625, 1.0, 0.625, 1.0, 0.5938, 1.0, 0.1562, 1.0, 0.1875, 1.0, 0.1875, 1.0, 0.1562, 1.0, 0.5625, 1.0, 0.5938, 1.0, 0.5938, 1.0, 0.5625, 1.0, 0.9688, 1.0, 1.0, 1.0, 1.0, 1.0, 0.9688, 1.0, 0.125, 1.0, 0.1562, 1.0, 0.1562, 1.0, 0.125, 1.0, 0.875, 1.0, 0.9062, 1.0, 0.9062, 1.0, 0.875, 1.0, 0.8438, 1.0, 0.875, 1.0, 0.875, 1.0, 0.8438, 1.0, 0.0, 1.0, 0.03125, 1.0, 0.03125, 1.0, 0.0, 1.0, 0.4062, 1.0, 0.4375, 1.0, 0.4375, 1.0, 0.4062, 1.0, 0.8125, 1.0, 0.8438, 1.0, 0.8438, 1.0, 0.8125, 1.0, 0.375, 1.0, 0.4062, 1.0, 0.4062, 1.0, 0.375, 1.0, 0.7812, 1.0, 0.8125, 1.0, 0.8125, 1.0, 0.7812, 1.0, 0.3438, 1.0, 0.375, 1.0, 0.375, 1.0, 0.3438, 1.0, 0.75, 1.0, 0.7812, 1.0, 0.7812, 1.0, 0.75, 1.0, 0.3125, 1.0, 0.3438, 1.0, 0.3438, 1.0, 0.3125, 1.0, 0.7188, 1.0, 0.75, 1.0, 0.75, 1.0, 0.7188, 1.0, 0.2812, 1.0, 0.3125, 1.0, 0.3125, 1.0, 0.2812, 1.0, 0.6875, 1.0, 0.7188, 1.0, 0.7188, 1.0, 0.6875, 1.0, 0.25, 1.0, 0.2812, 1.0, 0.2812, 1.0, 0.25, 1.0, 0.6562, 1.0, 0.6875, 1.0, 0.6875, 1.0, 0.6562, 1.0, 0.2188, 1.0, 0.25, 1.0, 0.25, 1.0, 0.2188, 1.0, 0.625, 1.0, 0.6562, 1.0, 0.6562, 1.0, 0.625, 1.0, 0.1875, 1.0, 0.2188, 1.0, 0.2188, 1.0, 0.1875, 1.0, 0.5938, 1.0, 0.625, 1.0, 0.625, 1.0, 0.5938, 1.0, 0.1562, 1.0, 0.1875, 1.0, 0.1875, 1.0, 0.1562, 1.0, 0.5625, 1.0, 0.5938, 1.0, 0.5938, 1.0, 0.5625, 1.0, 0.9688, 1.0, 1.0, 1.0, 1.0, 1.0, 0.9688, 1.0, 0.125, 1.0, 0.1562, 1.0, 0.1562, 1.0, 0.125, 1.0, 0.5312, 1.0, 0.5625, 1.0, 0.5625, 1.0, 0.5312, 1.0, 0.9375, 1.0, 0.9688, 1.0, 0.9688, 1.0, 0.9375, 1.0, 0.09375, 1.0, 0.125, 1.0, 0.125, 1.0, 0.09375, 1.0, 0.5, 1.0, 0.5312, 1.0, 0.5312, 1.0, 0.5, 1.0, 0.9062, 1.0, 0.9375, 1.0, 0.9375, 1.0, 0.9062, 1.0, 0.0625, 1.0, 0.09375, 1.0, 0.09375, 1.0, 0.0625, 1.0, 0.4688, 1.0, 0.5, 1.0, 0.5, 1.0, 0.4688, 1.0, 0.875, 1.0, 0.9062, 1.0, 0.9062, 1.0, 0.875, 1.0, 0.03125, 1.0, 0.0625, 1.0, 0.0625, 1.0, 0.03125, 1.0, 0.7812, 1.0, 0.8125, 1.0, 0.8125, 1.0, 0.7812, 1.0, 0.03125, 1.0, 0.0625, 1.0, 0.0625, 1.0, 0.03125, 1.0, 0.4375, 1.0, 0.4688, 1.0, 0.4688, 1.0, 0.4375, 1.0, 0.8438, 1.0, 0.875, 1.0, 0.875, 1.0, 0.8438, 1.0, 0.0, 1.0, 0.03125, 1.0, 0.03125, 1.0, 0.0, 1.0, 0.4062, 1.0, 0.4375, 1.0, 0.4375, 1.0, 0.4062, 1.0, 0.8125, 1.0, 0.8438, 1.0, 0.8438, 1.0, 0.8125, 1.0, 0.375, 1.0, 0.4062, 1.0, 0.4062, 1.0, 0.375, 1.0, 0.7812, 1.0, 0.8125, 1.0, 0.8125, 1.0, 0.7812, 1.0, 0.3438, 1.0, 0.375, 1.0, 0.375, 1.0, 0.3438, 1.0, 0.75, 1.0, 0.7812, 1.0, 0.7812, 1.0, 0.75, 1.0, 0.3125, 1.0, 0.3438, 1.0, 0.3438, 1.0, 0.3125, 1.0, 0.7188, 1.0, 0.75, 1.0, 0.75, 1.0, 0.7188, 1.0, 0.2812, 1.0, 0.3125, 1.0, 0.3125, 1.0, 0.2812, 1.0, 0.6875, 1.0, 0.7188, 1.0, 0.7188, 1.0, 0.6875, 1.0, 0.25, 1.0, 0.2812, 1.0, 0.2812, 1.0, 0.25, 1.0, 0.6562, 1.0, 0.6875, 1.0, 0.6875, 1.0, 0.6562, 1.0, 0.2188, 1.0, 0.25, 1.0, 0.25, 1.0, 0.2188, 1.0, 0.625, 1.0, 0.6562, 1.0, 0.6562, 1.0, 0.625, 1.0, 0.1875, 1.0, 0.2188, 1.0, 0.2188, 1.0, 0.1875, 1.0, 0.5938, 1.0, 0.625, 1.0, 0.625, 1.0, 0.5938, 1.0, 0.1562, 1.0, 0.1875, 1.0, 0.1875, 1.0, 0.1562, 1.0, 0.5625, 1.0, 0.5938, 1.0, 0.5938, 1.0, 0.5625, 1.0, 0.9688, 1.0, 1.0, 1.0, 1.0, 1.0, 0.9688, 1.0, 0.125, 1.0, 0.1562, 1.0, 0.1562, 1.0, 0.125, 1.0, 0.5312, 1.0, 0.5625, 1.0, 0.5625, 1.0, 0.5312, 1.0, 0.9375, 1.0, 0.9688, 1.0, 0.9688, 1.0, 0.9375, 1.0, 0.09375, 1.0, 0.125, 1.0, 0.125, 1.0, 0.09375, 1.0, 0.5, 1.0, 0.5312, 1.0, 0.5312, 1.0, 0.5, 1.0, 0.9062, 1.0, 0.9375, 1.0, 0.9375, 1.0, 0.9062, 1.0, 0.0625, 1.0, 0.09375, 1.0, 0.09375, 1.0, 0.0625, 1.0, 0.4688, 1.0, 0.5, 1.0, 0.5, 1.0, 0.4688, 1.0, 0.6875, 1.0, 0.7188, 1.0, 0.7188, 1.0, 0.6875, 1.0, 0.3438, 1.0, 0.375, 1.0, 0.375, 1.0, 0.3438, 1.0, 0.75, 1.0, 0.7812, 1.0, 0.7812, 1.0, 0.75, 1.0, 0.3125, 1.0, 0.3438, 1.0, 0.3438, 1.0, 0.3125, 1.0, 0.7188, 1.0, 0.75, 1.0, 0.75, 1.0, 0.7188, 1.0, 0.2812, 1.0, 0.3125, 1.0, 0.3125, 1.0, 0.2812, 1.0, 0.6875, 1.0, 0.7188, 1.0, 0.7188, 1.0, 0.6875, 1.0, 0.25, 1.0, 0.2812, 1.0, 0.2812, 1.0, 0.25, 1.0, 0.6562, 1.0, 0.6875, 1.0, 0.6875, 1.0, 0.6562, 1.0, 0.2188, 1.0, 0.25, 1.0, 0.25, 1.0, 0.2188, 1.0, 0.625, 1.0, 0.6562, 1.0, 0.6562, 1.0, 0.625, 1.0, 0.1875, 1.0, 0.2188, 1.0, 0.2188, 1.0, 0.1875, 1.0, 0.5938, 1.0, 0.625, 1.0, 0.625, 1.0, 0.5938, 1.0, 0.1562, 1.0, 0.1875, 1.0, 0.1875, 1.0, 0.1562, 1.0, 0.5625, 1.0, 0.5938, 1.0, 0.5938, 1.0, 0.5625, 1.0, 0.9688, 1.0, 1.0, 1.0, 1.0, 1.0, 0.9688, 1.0, 0.125, 1.0, 0.1562, 1.0, 0.1562, 1.0, 0.125, 1.0, 0.5312, 1.0, 0.5625, 1.0, 0.5625, 1.0, 0.5312, 1.0, 0.9375, 1.0, 0.9688, 1.0, 0.9688, 1.0, 0.9375, 1.0, 0.09375, 1.0, 0.125, 1.0, 0.125, 1.0, 0.09375, 1.0, 0.5, 1.0, 0.5312, 1.0, 0.5312, 1.0, 0.5, 1.0, 0.9062, 1.0, 0.9375, 1.0, 0.9375, 1.0, 0.9062, 1.0, 0.0625, 1.0, 0.09375, 1.0, 0.09375, 1.0, 0.0625, 1.0, 0.4688, 1.0, 0.5, 1.0, 0.5, 1.0, 0.4688, 1.0, 0.875, 1.0, 0.9062, 1.0, 0.9062, 1.0, 0.875, 1.0, 0.03125, 1.0, 0.0625, 1.0, 0.0625, 1.0, 0.03125, 1.0, 0.4375, 1.0, 0.4688, 1.0, 0.4688, 1.0, 0.4375, 1.0, 0.8438, 1.0, 0.875, 1.0, 0.875, 1.0, 0.8438, 1.0, 0.0, 1.0, 0.03125, 1.0, 0.03125, 1.0, 0.0, 1.0, 0.4062, 1.0, 0.4375, 1.0, 0.4375, 1.0, 0.4062, 1.0, 0.8125, 1.0, 0.8438, 1.0, 0.8438, 1.0, 0.8125, 1.0, 0.375, 1.0, 0.4062, 1.0, 0.4062, 1.0, 0.375, 1.0, 0.5938, 1.0, 0.625, 1.0, 0.625, 1.0, 0.5938, 1.0, 0.25, 1.0, 0.2812, 1.0, 0.2812, 1.0, 0.25, 1.0, 0.6562, 1.0, 0.6875, 1.0, 0.6875, 1.0, 0.6562, 1.0, 0.2188, 1.0, 0.25, 1.0, 0.25, 1.0, 0.2188, 1.0, 0.625, 1.0, 0.6562, 1.0, 0.6562, 1.0, 0.625, 1.0, 0.1875, 1.0, 0.2188, 1.0, 0.2188, 1.0, 0.1875, 1.0, 0.5938, 1.0, 0.625, 1.0, 0.625, 1.0, 0.5938, 1.0, 0.1562, 1.0, 0.1875, 1.0, 0.1875, 1.0, 0.1562, 1.0, 0.5625, 1.0, 0.5938, 1.0, 0.5938, 1.0, 0.5625, 1.0, 0.9688, 1.0, 1.0, 1.0, 1.0, 1.0, 0.9688, 1.0, 0.125, 1.0, 0.1562, 1.0, 0.1562, 1.0, 0.125, 1.0, 0.5312, 1.0, 0.5625, 1.0, 0.5625, 1.0, 0.5312, 1.0, 0.9375, 1.0, 0.9688, 1.0, 0.9688, 1.0, 0.9375, 1.0, 0.09375, 1.0, 0.125, 1.0, 0.125, 1.0, 0.09375, 1.0, 0.5, 1.0, 0.5312, 1.0, 0.5312, 1.0, 0.5, 1.0, 0.9062, 1.0, 0.9375, 1.0, 0.9375, 1.0, 0.9062, 1.0, 0.0625, 1.0, 0.09375, 1.0, 0.09375, 1.0, 0.0625, 1.0, 0.4688, 1.0, 0.5, 1.0, 0.5, 1.0, 0.4688, 1.0, 0.875, 1.0, 0.9062, 1.0, 0.9062, 1.0, 0.875, 1.0, 0.03125, 1.0, 0.0625, 1.0, 0.0625, 1.0, 0.03125, 1.0, 0.4375, 1.0, 0.4688, 1.0, 0.4688, 1.0, 0.4375, 1.0, 0.8438, 1.0, 0.875, 1.0, 0.875, 1.0, 0.8438, 1.0, 0.0, 1.0, 0.03125, 1.0, 0.03125, 1.0, 0.0, 1.0, 0.4062, 1.0, 0.4375, 1.0, 0.4375, 1.0, 0.4062, 1.0, 0.8125, 1.0, 0.8438, 1.0, 0.8438, 1.0, 0.8125, 1.0, 0.375, 1.0, 0.4062, 1.0, 0.4062, 1.0, 0.375, 1.0, 0.7812, 1.0, 0.8125, 1.0, 0.8125, 1.0, 0.7812, 1.0, 0.3438, 1.0, 0.375, 1.0, 0.375, 1.0, 0.3438, 1.0, 0.75, 1.0, 0.7812, 1.0, 0.7812, 1.0, 0.75, 1.0, 0.3125, 1.0, 0.3438, 1.0, 0.3438, 1.0, 0.3125, 1.0, 0.7188, 1.0, 0.75, 1.0, 0.75, 1.0, 0.7188, 1.0, 0.2812, 1.0, 0.3125, 1.0, 0.3125, 1.0, 0.2812, 1.0, 0.2968, 0.4854, 0.25, 0.49, 0.2032, 0.4854, 0.1582, 0.4717, 0.1167, 0.4496, 0.08029, 0.4197, 0.05045, 0.3833, 0.02827, 0.3418, 0.01461, 0.2968, 0.01, 0.25, 0.01461, 0.2032, 0.02827, 0.1582, 0.05045, 0.1167, 0.08029, 0.08029, 0.1167, 0.05045, 0.1582, 0.02827, 0.2032, 0.01461, 0.25, 0.01, 0.2968, 0.01461, 0.3418, 0.02827, 0.3833, 0.05045, 0.4197, 0.08029, 0.4496, 0.1167, 0.4717, 0.1582, 0.4854, 0.2032, 0.49, 0.25, 0.4854, 0.2968, 0.4717, 0.3418, 0.4496, 0.3833, 0.4197, 0.4197, 0.3833, 0.4496, 0.3418, 0.4717, 0.1562, 1.0, 0.1875, 1.0, 0.1875, 1.0, 0.1562, 1.0, 0.5625, 1.0, 0.5938, 1.0, 0.5938, 1.0, 0.5625, 1.0, 0.9688, 1.0, 1.0, 1.0, 1.0, 1.0, 0.9688, 1.0, 0.125, 1.0, 0.1562, 1.0, 0.1562, 1.0, 0.125, 1.0, 0.5312, 1.0, 0.5625, 1.0, 0.5625, 1.0, 0.5312, 1.0, 0.9375, 1.0, 0.9688, 1.0, 0.9688, 1.0, 0.9375, 1.0, 0.09375, 1.0, 0.125, 1.0, 0.125, 1.0, 0.09375, 1.0, 0.5, 1.0, 0.5312, 1.0, 0.5312, 1.0, 0.5, 1.0, 0.9062, 1.0, 0.9375, 1.0, 0.9375, 1.0, 0.9062, 1.0, 0.0625, 1.0, 0.09375, 1.0, 0.09375, 1.0, 0.0625, 1.0, 0.4688, 1.0, 0.5, 1.0, 0.5, 1.0, 0.4688, 1.0, 0.875, 1.0, 0.9062, 1.0, 0.9062, 1.0, 0.875, 1.0, 0.03125, 1.0, 0.0625, 1.0, 0.0625, 1.0, 0.03125, 1.0, 0.4375, 1.0, 0.4688, 1.0, 0.4688, 1.0, 0.4375, 1.0, 0.8438, 1.0, 0.875, 1.0, 0.875, 1.0, 0.8438, 1.0, 0.0, 1.0, 0.03125, 1.0, 0.03125, 1.0, 0.0, 1.0, 0.4062, 1.0, 0.4375, 1.0, 0.4375, 1.0, 0.4062, 1.0, 0.8125, 1.0, 0.8438, 1.0, 0.8438, 1.0, 0.8125, 1.0, 0.375, 1.0, 0.4062, 1.0, 0.4062, 1.0, 0.375, 1.0, 0.7812, 1.0, 0.8125, 1.0, 0.8125, 1.0, 0.7812, 1.0, 0.3438, 1.0, 0.375, 1.0, 0.375, 1.0, 0.3438, 1.0, 0.75, 1.0, 0.7812, 1.0, 0.7812, 1.0, 0.75, 1.0, 0.3125, 1.0, 0.3438, 1.0, 0.3438, 1.0, 0.3125, 1.0, 0.7188, 1.0, 0.75, 1.0, 0.75, 1.0, 0.7188, 1.0, 0.2812, 1.0, 0.3125, 1.0, 0.3125, 1.0, 0.2812, 1.0, 0.6875, 1.0, 0.7188, 1.0, 0.7188, 1.0, 0.6875, 1.0, 0.25, 1.0, 0.2812, 1.0, 0.2812, 1.0, 0.25, 1.0, 0.6562, 1.0, 0.6875, 1.0, 0.6875, 1.0, 0.6562, 1.0, 0.2188, 1.0, 0.25, 1.0, 0.25, 1.0, 0.2188, 1.0, 0.625, 1.0, 0.6562, 1.0, 0.6562, 1.0, 0.625, 1.0, 0.1875, 1.0, 0.2188, 1.0, 0.2188, 1.0, 0.1875, 1.0, 0.2188, 1.0, 0.25, 1.0, 0.25, 1.0, 0.2187, 1.0, 0.5, 1.0, 0.5312, 1.0, 0.5312, 1.0, 0.5, 1.0, 0.7812, 1.0, 0.8125, 1.0, 0.8125, 1.0, 0.7813, 1.0, 0.09375, 1.0, 0.125, 1.0, 0.125, 1.0, 0.09375, 1.0, 0.375, 1.0, 0.4062, 1.0, 0.4062, 1.0, 0.375, 1.0, 0.6562, 1.0, 0.6875, 1.0, 0.6875, 1.0, 0.6562, 1.0, 0.9375, 1.0, 0.9688, 1.0, 0.9687, 1.0, 0.9375, 1.0, 0.25, 1.0, 0.2812, 1.0, 0.2812, 1.0, 0.25, 1.0, 0.5312, 1.0, 0.5625, 1.0, 0.5625, 1.0, 0.5312, 1.0, 0.8125, 1.0, 0.8438, 1.0, 0.8438, 1.0, 0.8125, 1.0, 0.125, 1.0, 0.1562, 1.0, 0.1562, 1.0, 0.125, 1.0, 0.4062, 1.0, 0.4375, 1.0, 0.4375, 1.0, 0.4062, 1.0, 0.6875, 1.0, 0.7188, 1.0, 0.7188, 1.0, 0.6875, 1.0, 0.0, 1.0, 0.03125, 1.0, 0.03125, 1.0, 0.0, 1.0, 0.9688, 1.0, 1.0, 1.0, 1.0, 1.0, 0.9687, 1.0, 0.2812, 1.0, 0.3125, 1.0, 0.3125, 1.0, 0.2812, 1.0, 0.5625, 1.0, 0.5938, 1.0, 0.5938, 1.0, 0.5625, 1.0, 0.8438, 1.0, 0.875, 1.0, 0.875, 1.0, 0.8438, 1.0, 0.1562, 1.0, 0.1875, 1.0, 0.1875, 1.0, 0.1562, 1.0, 0.4375, 1.0, 0.4688, 1.0, 0.4688, 1.0, 0.4375, 1.0, 0.7188, 1.0, 0.75, 1.0, 0.75, 1.0, 0.7188, 1.0, 0.03125, 1.0, 0.0625, 1.0, 0.0625, 1.0, 0.03125, 1.0, 0.3125, 1.0, 0.3438, 1.0, 0.3438, 1.0, 0.3125, 1.0, 0.5938, 1.0, 0.625, 1.0, 0.625, 1.0, 0.5938, 1.0, 0.875, 1.0, 0.9062, 1.0, 0.9062, 1.0, 0.875, 1.0, 0.1875, 1.0, 0.2188, 1.0, 0.2187, 1.0, 0.1875, 1.0, 0.4688, 1.0, 0.5, 1.0, 0.5, 1.0, 0.4688, 1.0, 0.75, 1.0, 0.7812, 1.0, 0.7813, 1.0, 0.75, 1.0, 0.0625, 1.0, 0.09375, 1.0, 0.09375, 1.0, 0.0625, 1.0, 0.3438, 1.0, 0.375, 1.0, 0.375, 1.0, 0.3438, 1.0, 0.625, 1.0, 0.6562, 1.0, 0.6562, 1.0, 0.625, 1.0, 0.9062, 1.0, 0.9375, 1.0, 0.9375, 1.0, 0.9062, 1.0, 0.4062, 1.0, 0.4375, 1.0, 0.4375, 1.0, 0.4063, 1.0, 0.4063, 1.0, 0.4375, 1.0, 0.4375, 1.0, 0.4062, 1.0, 0.0, 1.0, 0.03125, 1.0, 0.03125, 1.0, 0.0, 1.0, 0.0, 1.0, 0.03125, 1.0, 0.03125, 1.0, 0.0, 1.0, 0.8438, 1.0, 0.875, 1.0, 0.875, 1.0, 0.8438, 1.0, 0.8438, 1.0, 0.875, 1.0, 0.875, 1.0, 0.8438, 1.0, 0.4375, 1.0, 0.4688, 1.0, 0.4688, 1.0, 0.4375, 1.0, 0.4375, 1.0, 0.4688, 1.0, 0.4687, 1.0, 0.4375, 1.0, 0.03125, 1.0, 0.0625, 1.0, 0.0625, 1.0, 0.03125, 1.0, 0.03125, 1.0, 0.0625, 1.0, 0.0625, 1.0, 0.03125, 1.0, 0.875, 1.0, 0.9062, 1.0, 0.9062, 1.0, 0.875, 1.0, 0.875, 1.0, 0.9062, 1.0, 0.9063, 1.0, 0.875, 1.0, 0.4688, 1.0, 0.5, 1.0, 0.5, 1.0, 0.4688, 1.0, 0.4688, 1.0, 0.5, 1.0, 0.5, 1.0, 0.4687, 1.0, 0.0625, 1.0, 0.09375, 1.0, 0.09375, 1.0, 0.0625, 1.0, 0.0625, 1.0, 0.09375, 1.0, 0.09375, 1.0, 0.0625, 1.0, 0.9062, 1.0, 0.9375, 1.0, 0.9375, 1.0, 0.9062, 1.0, 0.9062, 1.0, 0.9375, 1.0, 0.9375, 1.0, 0.9063, 1.0, 0.5, 1.0, 0.5312, 1.0, 0.5312, 1.0, 0.5, 1.0, 0.5, 1.0, 0.5312, 1.0, 0.5312, 1.0, 0.5, 1.0, 0.09375, 1.0, 0.125, 1.0, 0.125, 1.0, 0.09375, 1.0, 0.09375, 1.0, 0.125, 1.0, 0.125, 1.0, 0.09375, 1.0, 0.9375, 1.0, 0.9688, 1.0, 0.9688, 1.0, 0.9375, 1.0, 0.9375, 1.0, 0.9688, 1.0, 0.9688, 1.0, 0.9375, 1.0, 0.5312, 1.0, 0.5625, 1.0, 0.5625, 1.0, 0.5312, 1.0, 0.5312, 1.0, 0.5625, 1.0, 0.5625, 1.0, 0.5312, 1.0, 0.125, 1.0, 0.1562, 1.0, 0.1562, 1.0, 0.125, 1.0, 0.125, 1.0, 0.1562, 1.0, 0.1562, 1.0, 0.125, 1.0, 0.9688, 1.0, 1.0, 1.0, 1.0, 1.0, 0.9688, 1.0, 0.9688, 1.0, 1.0, 1.0, 1.0, 1.0, 0.9688, 1.0, 0.5625, 1.0, 0.5938, 1.0, 0.5938, 1.0, 0.5625, 1.0, 0.5625, 1.0, 0.5938, 1.0, 0.5938, 1.0, 0.5625, 1.0, 0.1562, 1.0, 0.1875, 1.0, 0.1875, 1.0, 0.1562, 1.0, 0.1562, 1.0, 0.1875, 1.0, 0.1875, 1.0, 0.1562, 1.0, 0.5938, 1.0, 0.625, 1.0, 0.625, 1.0, 0.5938, 1.0, 0.5938, 1.0, 0.625, 1.0, 0.625, 1.0, 0.5938, 1.0, 0.1875, 1.0, 0.2188, 1.0, 0.2188, 1.0, 0.1875, 1.0, 0.1875, 1.0, 0.2188, 1.0, 0.2188, 1.0, 0.1875, 1.0, 0.625, 1.0, 0.6562, 1.0, 0.6562, 1.0, 0.625, 1.0, 0.625, 1.0, 0.6562, 1.0, 0.6562, 1.0, 0.625, 1.0, 0.2188, 1.0, 0.25, 1.0, 0.25, 1.0, 0.2188, 1.0, 0.2188, 1.0, 0.25, 1.0, 0.25, 1.0, 0.2188, 1.0, 0.6562, 1.0, 0.6875, 1.0, 0.6875, 1.0, 0.6562, 1.0, 0.6562, 1.0, 0.6875, 1.0, 0.6875, 1.0, 0.6562, 1.0, 0.25, 1.0, 0.2812, 1.0, 0.2812, 1.0, 0.25, 1.0, 0.25, 1.0, 0.2812, 1.0, 0.2813, 1.0, 0.25, 1.0, 0.6875, 1.0, 0.7188, 1.0, 0.7188, 1.0, 0.6875, 1.0, 0.6875, 1.0, 0.7188, 1.0, 0.7188, 1.0, 0.6875, 1.0, 0.2812, 1.0, 0.3125, 1.0, 0.3125, 1.0, 0.2812, 1.0, 0.2812, 1.0, 0.3125, 1.0, 0.3125, 1.0, 0.2813, 1.0, 0.7188, 1.0, 0.75, 1.0, 0.75, 1.0, 0.7188, 1.0, 0.7188, 1.0, 0.75, 1.0, 0.75, 1.0, 0.7188, 1.0, 0.3125, 1.0, 0.3438, 1.0, 0.3438, 1.0, 0.3125, 1.0, 0.3125, 1.0, 0.3438, 1.0, 0.3438, 1.0, 0.3125, 1.0, 0.75, 1.0, 0.7812, 1.0, 0.7812, 1.0, 0.75, 1.0, 0.75, 1.0, 0.7812, 1.0, 0.7812, 1.0, 0.75, 1.0, 0.3438, 1.0, 0.375, 1.0, 0.375, 1.0, 0.3438, 1.0, 0.3438, 1.0, 0.375, 1.0, 0.375, 1.0, 0.3438, 1.0, 0.7812, 1.0, 0.8125, 1.0, 0.8125, 1.0, 0.7812, 1.0, 0.7812, 1.0, 0.8125, 1.0, 0.8125, 1.0, 0.7812, 1.0, 0.375, 1.0, 0.4062, 1.0, 0.4063, 1.0, 0.375, 1.0, 0.375, 1.0, 0.4063, 1.0, 0.4062, 1.0, 0.375, 1.0, 0.8125, 1.0, 0.8438, 1.0, 0.8438, 1.0, 0.8125, 1.0, 0.8125, 1.0, 0.8438, 1.0, 0.8438, 1.0, 0.8125, 1.0])
me_cylinder.update()

# ---- objects
ob_light = bpy.data.objects.new('Light', light_light)
ob_camera = bpy.data.objects.new('Camera', cam_camera)
ob_cylinder = bpy.data.objects.new('Cylinder', me_cylinder)
ob_empty = bpy.data.objects.new('Empty', None)

# ---- transforms, parenting, visibility, modifiers, constraints
ob_light.location = (4.076, 1.005, 5.904)
ob_light.rotation_euler = (0.6503, 0.05522, 1.866)
ob_light.lock_rotations_4d = False
ob_light.empty_display_type = 'ARROWS'
ob_light.color = (0.0, 0.0, 0.0, 0.0)
ob_light.lineart.crease_threshold = 0.0
ob_camera.location = (7.359, -6.926, 4.958)
ob_camera.rotation_euler = (1.109, 0.0, 0.8149)
ob_camera.lock_rotations_4d = False
ob_camera.empty_display_type = 'ARROWS'
ob_camera.color = (0.0, 0.0, 0.0, 0.0)
ob_camera.display_type = 'WIRE'
ob_camera.lineart.crease_threshold = 0.0
ob_cylinder.location = (2.226, -5.675, 4.862)
ob_cylinder.scale = (2.896, 2.943, 3.55)
ob_empty.location = (0.0, 0.0, 0.0)
ob_empty.rotation_euler = (1.571, 0.0, 3.142)
ob_empty.empty_display_type = 'IMAGE'
ob_empty.empty_display_size = 17.69
ob_empty.empty_image_offset = (-0.747, -0.06346)

# ---- collection membership
col_collection.objects.link(ob_light)
col_collection.objects.link(ob_camera)
col_collection.objects.link(ob_cylinder)
col_collection.objects.link(ob_empty)

# ---- scene / render settings (as saved in the file)
scene.camera = ob_camera
scene.frame_start = 1; scene.frame_end = 250; scene.frame_set(0)
scene.render.engine = 'BLENDER_EEVEE_NEXT'
scene.cycles.sampling_pattern = 'TABULATED_SOBOL'
scene.view_settings.view_transform = 'Filmic'
bpy.context.view_layer.update()
